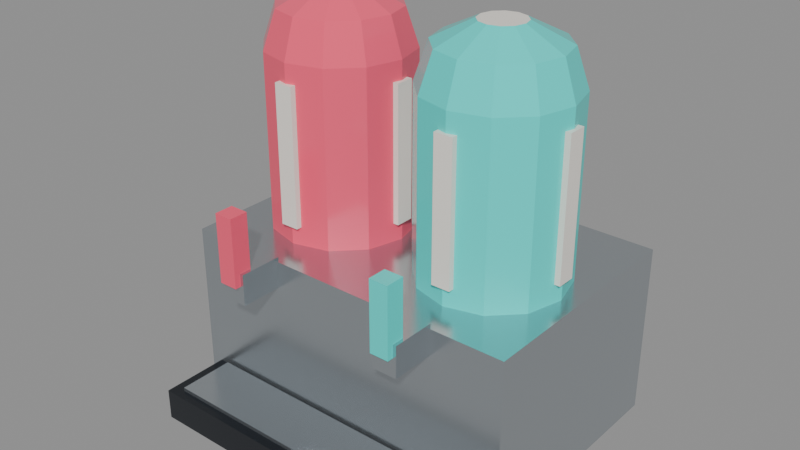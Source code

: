# Source: cozy_bowling_slushie_dispenser.blend  (saved by Blender 5.2.45; exported with 4.5.12 LTS)
import bpy
from mathutils import Matrix  # noqa: F401  (used for matrix-valued properties, if any)

bpy.ops.wm.read_factory_settings(use_empty=True)
scene = bpy.context.scene
scene.name = 'Scene'

# ---- materials (node trees are filled in below, after node groups)
mat_bowling_chrome_steel = bpy.data.materials.new('Bowling_Chrome_Steel')
mat_bowling_chrome_steel.diffuse_color = (0.552, 0.5972, 0.6308, 1.0)
mat_bowling_neon_pink = bpy.data.materials.new('Bowling_Neon_Pink')
mat_bowling_neon_pink.diffuse_color = (1.0, 0.09759, 0.1812, 1.0)
mat_bowling_neon_cyan = bpy.data.materials.new('Bowling_Neon_Cyan')
mat_bowling_neon_cyan.diffuse_color = (0.03955, 0.807, 0.7454, 1.0)
mat_bowling_obsidian_ball = bpy.data.materials.new('Bowling_Obsidian_Ball')
mat_bowling_obsidian_ball.diffuse_color = (0.01161, 0.01444, 0.01938, 1.0)
mat_bowling_cream_pearl = bpy.data.materials.new('Bowling_Cream_Pearl')
mat_bowling_cream_pearl.diffuse_color = (0.9047, 0.8632, 0.7913, 1.0)

# ---- material node trees
mat_bowling_chrome_steel.use_nodes = True; mat_bowling_chrome_steel.node_tree.nodes.clear()
_N = mat_bowling_chrome_steel.node_tree.nodes; _L = mat_bowling_chrome_steel.node_tree.links
n0 = _N.new('ShaderNodeBsdfPrincipled'); n0.name = 'Principled BSDF'; n0.location = (-200, 100)
n0.inputs[0].default_value = (0.552, 0.5972, 0.6308, 1.0)
n0.inputs[1].default_value = 0.9
n0.inputs[2].default_value = 0.22
n0.inputs[10].default_value = 0.005
n1 = _N.new('ShaderNodeOutputMaterial'); n1.name = 'Material Output'; n1.location = (200, 100)
_L.new(n0.outputs[0], n1.inputs[0])
n1.is_active_output = True
mat_bowling_neon_pink.use_nodes = True; mat_bowling_neon_pink.node_tree.nodes.clear()
_N = mat_bowling_neon_pink.node_tree.nodes; _L = mat_bowling_neon_pink.node_tree.links
n0 = _N.new('ShaderNodeBsdfPrincipled'); n0.name = 'Principled BSDF'; n0.location = (-200, 100)
n0.inputs[0].default_value = (1.0, 0.09759, 0.1812, 1.0)
n0.inputs[2].default_value = 0.15
n0.inputs[10].default_value = 0.005
n1 = _N.new('ShaderNodeOutputMaterial'); n1.name = 'Material Output'; n1.location = (200, 100)
_L.new(n0.outputs[0], n1.inputs[0])
n1.is_active_output = True
mat_bowling_neon_cyan.use_nodes = True; mat_bowling_neon_cyan.node_tree.nodes.clear()
_N = mat_bowling_neon_cyan.node_tree.nodes; _L = mat_bowling_neon_cyan.node_tree.links
n0 = _N.new('ShaderNodeBsdfPrincipled'); n0.name = 'Principled BSDF'; n0.location = (-200, 100)
n0.inputs[0].default_value = (0.03955, 0.807, 0.7454, 1.0)
n0.inputs[2].default_value = 0.15
n0.inputs[10].default_value = 0.005
n1 = _N.new('ShaderNodeOutputMaterial'); n1.name = 'Material Output'; n1.location = (200, 100)
_L.new(n0.outputs[0], n1.inputs[0])
n1.is_active_output = True
mat_bowling_obsidian_ball.use_nodes = True; mat_bowling_obsidian_ball.node_tree.nodes.clear()
_N = mat_bowling_obsidian_ball.node_tree.nodes; _L = mat_bowling_obsidian_ball.node_tree.links
n0 = _N.new('ShaderNodeBsdfPrincipled'); n0.name = 'Principled BSDF'; n0.location = (-200, 100)
n0.inputs[0].default_value = (0.01161, 0.01444, 0.01938, 1.0)
n0.inputs[1].default_value = 0.15
n0.inputs[2].default_value = 0.2
n0.inputs[10].default_value = 0.005
n1 = _N.new('ShaderNodeOutputMaterial'); n1.name = 'Material Output'; n1.location = (200, 100)
_L.new(n0.outputs[0], n1.inputs[0])
n1.is_active_output = True
mat_bowling_cream_pearl.use_nodes = True; mat_bowling_cream_pearl.node_tree.nodes.clear()
_N = mat_bowling_cream_pearl.node_tree.nodes; _L = mat_bowling_cream_pearl.node_tree.links
n0 = _N.new('ShaderNodeBsdfPrincipled'); n0.name = 'Principled BSDF'; n0.location = (-200, 100)
n0.inputs[0].default_value = (0.9047, 0.8632, 0.7913, 1.0)
n0.inputs[2].default_value = 0.4
n0.inputs[10].default_value = 0.005
n1 = _N.new('ShaderNodeOutputMaterial'); n1.name = 'Material Output'; n1.location = (200, 100)
_L.new(n0.outputs[0], n1.inputs[0])
n1.is_active_output = True

# ---- meshes
me_slushie_mesh = bpy.data.meshes.new('Slushie_Mesh')
me_slushie_mesh.from_pydata([(-0.28, -0.17, 0.0), (-0.28, -0.17, 0.28), (-0.28, 0.21, 0.28), (-0.28, 0.21, 0.0), (-0.28, 0.21, 0.0), (-0.28, 0.21, 0.28), (0.28, 0.21, 0.28), (0.28, 0.21, 0.0), (0.28, 0.21, 0.0), (0.28, 0.21, 0.28), (0.28, -0.17, 0.28), (0.28, -0.17, 0.0), (0.28, -0.17, 0.0), (0.28, -0.17, 0.28), (-0.28, -0.17, 0.28), (-0.28, -0.17, 0.0), (-0.28, 0.21, 0.0), (0.28, 0.21, 0.0), (0.28, -0.17, 0.0), (-0.28, -0.17, 0.0), (0.28, 0.21, 0.28), (-0.28, 0.21, 0.28), (-0.28, -0.17, 0.28), (0.28, -0.17, 0.28), (-0.26, -0.28, 0.0), (-0.26, -0.28, 0.05), (-0.26, -0.16, 0.05), (-0.26, -0.16, 0.0), (-0.26, -0.16, 0.0), (-0.26, -0.16, 0.05), (0.26, -0.16, 0.05), (0.26, -0.16, 0.0), (0.26, -0.16, 0.0), (0.26, -0.16, 0.05), (0.26, -0.28, 0.05), (0.26, -0.28, 0.0), (0.26, -0.28, 0.0), (0.26, -0.28, 0.05), (-0.26, -0.28, 0.05), (-0.26, -0.28, 0.0), (-0.26, -0.16, 0.0), (0.26, -0.16, 0.0), (0.26, -0.28, 0.0), (-0.26, -0.28, 0.0), (0.26, -0.16, 0.05), (-0.26, -0.16, 0.05), (-0.26, -0.28, 0.05), (0.26, -0.28, 0.05), (-0.24, -0.265, 0.048), (-0.24, -0.265, 0.056), (-0.24, -0.175, 0.056), (-0.24, -0.175, 0.048), (-0.24, -0.175, 0.048), (-0.24, -0.175, 0.056), (0.24, -0.175, 0.056), (0.24, -0.175, 0.048), (0.24, -0.175, 0.048), (0.24, -0.175, 0.056), (0.24, -0.265, 0.056), (0.24, -0.265, 0.048), (0.24, -0.265, 0.048), (0.24, -0.265, 0.056), (-0.24, -0.265, 0.056), (-0.24, -0.265, 0.048), (-0.24, -0.175, 0.048), (0.24, -0.175, 0.048), (0.24, -0.265, 0.048), (-0.24, -0.265, 0.048), (0.24, -0.175, 0.056), (-0.24, -0.175, 0.056), (-0.24, -0.265, 0.056), (0.24, -0.265, 0.056), (-0.025, 0.0, 0.28), (-0.04041, 0.0575, 0.28), (-0.0825, 0.09959, 0.28), (-0.14, 0.115, 0.28), (-0.1975, 0.09959, 0.28), (-0.2396, 0.0575, 0.28), (-0.255, 1.408e-17, 0.28), (-0.2396, -0.0575, 0.28), (-0.1975, -0.09959, 0.28), (-0.14, -0.115, 0.28), (-0.0825, -0.09959, 0.28), (-0.04041, -0.0575, 0.28), (-0.025, 0.0, 0.56), (-0.04041, 0.0575, 0.56), (-0.0825, 0.09959, 0.56), (-0.14, 0.115, 0.56), (-0.1975, 0.09959, 0.56), (-0.2396, 0.0575, 0.56), (-0.255, 1.408e-17, 0.56), (-0.2396, -0.0575, 0.56), (-0.1975, -0.09959, 0.56), (-0.14, -0.115, 0.56), (-0.0825, -0.09959, 0.56), (-0.04041, -0.0575, 0.56), (-0.045, 0.0, 0.62), (-0.05773, 0.0475, 0.62), (-0.0925, 0.08227, 0.62), (-0.14, 0.095, 0.62), (-0.1875, 0.08227, 0.62), (-0.2223, 0.0475, 0.62), (-0.235, 1.163e-17, 0.62), (-0.2223, -0.0475, 0.62), (-0.1875, -0.08227, 0.62), (-0.14, -0.095, 0.62), (-0.0925, -0.08227, 0.62), (-0.05773, -0.0475, 0.62), (-0.105, 0.0, 0.65), (-0.1097, 0.0175, 0.65), (-0.1225, 0.03031, 0.65), (-0.14, 0.035, 0.65), (-0.1575, 0.03031, 0.65), (-0.1703, 0.0175, 0.65), (-0.175, 4.286e-18, 0.65), (-0.1703, -0.0175, 0.65), (-0.1575, -0.03031, 0.65), (-0.14, -0.035, 0.65), (-0.1225, -0.03031, 0.65), (-0.1097, -0.0175, 0.65), (-0.26, -0.015, 0.31), (-0.26, -0.015, 0.53), (-0.26, 0.015, 0.53), (-0.26, 0.015, 0.31), (-0.26, 0.015, 0.31), (-0.26, 0.015, 0.53), (-0.02, 0.015, 0.53), (-0.02, 0.015, 0.31), (-0.02, 0.015, 0.31), (-0.02, 0.015, 0.53), (-0.02, -0.015, 0.53), (-0.02, -0.015, 0.31), (-0.02, -0.015, 0.31), (-0.02, -0.015, 0.53), (-0.26, -0.015, 0.53), (-0.26, -0.015, 0.31), (-0.26, 0.015, 0.31), (-0.02, 0.015, 0.31), (-0.02, -0.015, 0.31), (-0.26, -0.015, 0.31), (-0.02, 0.015, 0.53), (-0.26, 0.015, 0.53), (-0.26, -0.015, 0.53), (-0.02, -0.015, 0.53), (-0.155, -0.12, 0.31), (-0.155, -0.12, 0.53), (-0.155, 0.12, 0.53), (-0.155, 0.12, 0.31), (-0.155, 0.12, 0.31), (-0.155, 0.12, 0.53), (-0.125, 0.12, 0.53), (-0.125, 0.12, 0.31), (-0.125, 0.12, 0.31), (-0.125, 0.12, 0.53), (-0.125, -0.12, 0.53), (-0.125, -0.12, 0.31), (-0.125, -0.12, 0.31), (-0.125, -0.12, 0.53), (-0.155, -0.12, 0.53), (-0.155, -0.12, 0.31), (-0.155, 0.12, 0.31), (-0.125, 0.12, 0.31), (-0.125, -0.12, 0.31), (-0.155, -0.12, 0.31), (-0.125, 0.12, 0.53), (-0.155, 0.12, 0.53), (-0.155, -0.12, 0.53), (-0.125, -0.12, 0.53), (0.255, 0.0, 0.28), (0.2396, 0.0575, 0.28), (0.1975, 0.09959, 0.28), (0.14, 0.115, 0.28), (0.0825, 0.09959, 0.28), (0.04041, 0.0575, 0.28), (0.025, 1.408e-17, 0.28), (0.04041, -0.0575, 0.28), (0.0825, -0.09959, 0.28), (0.14, -0.115, 0.28), (0.1975, -0.09959, 0.28), (0.2396, -0.0575, 0.28), (0.255, 0.0, 0.56), (0.2396, 0.0575, 0.56), (0.1975, 0.09959, 0.56), (0.14, 0.115, 0.56), (0.0825, 0.09959, 0.56), (0.04041, 0.0575, 0.56), (0.025, 1.408e-17, 0.56), (0.04041, -0.0575, 0.56), (0.0825, -0.09959, 0.56), (0.14, -0.115, 0.56), (0.1975, -0.09959, 0.56), (0.2396, -0.0575, 0.56), (0.235, 0.0, 0.62), (0.2223, 0.0475, 0.62), (0.1875, 0.08227, 0.62), (0.14, 0.095, 0.62), (0.0925, 0.08227, 0.62), (0.05773, 0.0475, 0.62), (0.045, 1.163e-17, 0.62), (0.05773, -0.0475, 0.62), (0.0925, -0.08227, 0.62), (0.14, -0.095, 0.62), (0.1875, -0.08227, 0.62), (0.2223, -0.0475, 0.62), (0.175, 0.0, 0.65), (0.1703, 0.0175, 0.65), (0.1575, 0.03031, 0.65), (0.14, 0.035, 0.65), (0.1225, 0.03031, 0.65), (0.1097, 0.0175, 0.65), (0.105, 4.286e-18, 0.65), (0.1097, -0.0175, 0.65), (0.1225, -0.03031, 0.65), (0.14, -0.035, 0.65), (0.1575, -0.03031, 0.65), (0.1703, -0.0175, 0.65), (0.02, -0.015, 0.31), (0.02, -0.015, 0.53), (0.02, 0.015, 0.53), (0.02, 0.015, 0.31), (0.02, 0.015, 0.31), (0.02, 0.015, 0.53), (0.26, 0.015, 0.53), (0.26, 0.015, 0.31), (0.26, 0.015, 0.31), (0.26, 0.015, 0.53), (0.26, -0.015, 0.53), (0.26, -0.015, 0.31), (0.26, -0.015, 0.31), (0.26, -0.015, 0.53), (0.02, -0.015, 0.53), (0.02, -0.015, 0.31), (0.02, 0.015, 0.31), (0.26, 0.015, 0.31), (0.26, -0.015, 0.31), (0.02, -0.015, 0.31), (0.26, 0.015, 0.53), (0.02, 0.015, 0.53), (0.02, -0.015, 0.53), (0.26, -0.015, 0.53), (0.125, -0.12, 0.31), (0.125, -0.12, 0.53), (0.125, 0.12, 0.53), (0.125, 0.12, 0.31), (0.125, 0.12, 0.31), (0.125, 0.12, 0.53), (0.155, 0.12, 0.53), (0.155, 0.12, 0.31), (0.155, 0.12, 0.31), (0.155, 0.12, 0.53), (0.155, -0.12, 0.53), (0.155, -0.12, 0.31), (0.155, -0.12, 0.31), (0.155, -0.12, 0.53), (0.125, -0.12, 0.53), (0.125, -0.12, 0.31), (0.125, 0.12, 0.31), (0.155, 0.12, 0.31), (0.155, -0.12, 0.31), (0.125, -0.12, 0.31), (0.155, 0.12, 0.53), (0.125, 0.12, 0.53), (0.125, -0.12, 0.53), (0.155, -0.12, 0.53), (-0.16, -0.235, 0.235), (-0.16, -0.235, 0.285), (-0.16, -0.165, 0.285), (-0.16, -0.165, 0.235), (-0.16, -0.165, 0.235), (-0.16, -0.165, 0.285), (-0.12, -0.165, 0.285), (-0.12, -0.165, 0.235), (-0.12, -0.165, 0.235), (-0.12, -0.165, 0.285), (-0.12, -0.235, 0.285), (-0.12, -0.235, 0.235), (-0.12, -0.235, 0.235), (-0.12, -0.235, 0.285), (-0.16, -0.235, 0.285), (-0.16, -0.235, 0.235), (-0.16, -0.165, 0.235), (-0.12, -0.165, 0.235), (-0.12, -0.235, 0.235), (-0.16, -0.235, 0.235), (-0.12, -0.165, 0.285), (-0.16, -0.165, 0.285), (-0.16, -0.235, 0.285), (-0.12, -0.235, 0.285), (-0.155, -0.245, 0.265), (-0.155, -0.245, 0.375), (-0.155, -0.215, 0.375), (-0.155, -0.215, 0.265), (-0.155, -0.215, 0.265), (-0.155, -0.215, 0.375), (-0.125, -0.215, 0.375), (-0.125, -0.215, 0.265), (-0.125, -0.215, 0.265), (-0.125, -0.215, 0.375), (-0.125, -0.245, 0.375), (-0.125, -0.245, 0.265), (-0.125, -0.245, 0.265), (-0.125, -0.245, 0.375), (-0.155, -0.245, 0.375), (-0.155, -0.245, 0.265), (-0.155, -0.215, 0.265), (-0.125, -0.215, 0.265), (-0.125, -0.245, 0.265), (-0.155, -0.245, 0.265), (-0.125, -0.215, 0.375), (-0.155, -0.215, 0.375), (-0.155, -0.245, 0.375), (-0.125, -0.245, 0.375), (0.12, -0.235, 0.235), (0.12, -0.235, 0.285), (0.12, -0.165, 0.285), (0.12, -0.165, 0.235), (0.12, -0.165, 0.235), (0.12, -0.165, 0.285), (0.16, -0.165, 0.285), (0.16, -0.165, 0.235), (0.16, -0.165, 0.235), (0.16, -0.165, 0.285), (0.16, -0.235, 0.285), (0.16, -0.235, 0.235), (0.16, -0.235, 0.235), (0.16, -0.235, 0.285), (0.12, -0.235, 0.285), (0.12, -0.235, 0.235), (0.12, -0.165, 0.235), (0.16, -0.165, 0.235), (0.16, -0.235, 0.235), (0.12, -0.235, 0.235), (0.16, -0.165, 0.285), (0.12, -0.165, 0.285), (0.12, -0.235, 0.285), (0.16, -0.235, 0.285), (0.125, -0.245, 0.265), (0.125, -0.245, 0.375), (0.125, -0.215, 0.375), (0.125, -0.215, 0.265), (0.125, -0.215, 0.265), (0.125, -0.215, 0.375), (0.155, -0.215, 0.375), (0.155, -0.215, 0.265), (0.155, -0.215, 0.265), (0.155, -0.215, 0.375), (0.155, -0.245, 0.375), (0.155, -0.245, 0.265), (0.155, -0.245, 0.265), (0.155, -0.245, 0.375), (0.125, -0.245, 0.375), (0.125, -0.245, 0.265), (0.125, -0.215, 0.265), (0.155, -0.215, 0.265), (0.155, -0.245, 0.265), (0.125, -0.245, 0.265), (0.155, -0.215, 0.375), (0.125, -0.215, 0.375), (0.125, -0.245, 0.375), (0.155, -0.245, 0.375)], [], [(0, 1, 2, 3), (4, 5, 6, 7), (8, 9, 10, 11), (12, 13, 14, 15), (16, 17, 18, 19), (20, 21, 22, 23), (24, 25, 26, 27), (28, 29, 30, 31), (32, 33, 34, 35), (36, 37, 38, 39), (40, 41, 42, 43), (44, 45, 46, 47), (48, 49, 50, 51), (52, 53, 54, 55), (56, 57, 58, 59), (60, 61, 62, 63), (64, 65, 66, 67), (68, 69, 70, 71), (72, 73, 85, 84), (73, 74, 86, 85), (74, 75, 87, 86), (75, 76, 88, 87), (76, 77, 89, 88), (77, 78, 90, 89), (78, 79, 91, 90), (79, 80, 92, 91), (80, 81, 93, 92), (81, 82, 94, 93), (82, 83, 95, 94), (83, 72, 84, 95), (84, 85, 97, 96), (85, 86, 98, 97), (86, 87, 99, 98), (87, 88, 100, 99), (88, 89, 101, 100), (89, 90, 102, 101), (90, 91, 103, 102), (91, 92, 104, 103), (92, 93, 105, 104), (93, 94, 106, 105), (94, 95, 107, 106), (95, 84, 96, 107), (96, 97, 109, 108), (97, 98, 110, 109), (98, 99, 111, 110), (99, 100, 112, 111), (100, 101, 113, 112), (101, 102, 114, 113), (102, 103, 115, 114), (103, 104, 116, 115), (104, 105, 117, 116), (105, 106, 118, 117), (106, 107, 119, 118), (107, 96, 108, 119), (83, 82, 81, 80, 79, 78, 77, 76, 75, 74, 73, 72), (108, 109, 110, 111, 112, 113, 114, 115, 116, 117, 118, 119), (120, 121, 122, 123), (124, 125, 126, 127), (128, 129, 130, 131), (132, 133, 134, 135), (136, 137, 138, 139), (140, 141, 142, 143), (144, 145, 146, 147), (148, 149, 150, 151), (152, 153, 154, 155), (156, 157, 158, 159), (160, 161, 162, 163), (164, 165, 166, 167), (168, 169, 181, 180), (169, 170, 182, 181), (170, 171, 183, 182), (171, 172, 184, 183), (172, 173, 185, 184), (173, 174, 186, 185), (174, 175, 187, 186), (175, 176, 188, 187), (176, 177, 189, 188), (177, 178, 190, 189), (178, 179, 191, 190), (179, 168, 180, 191), (180, 181, 193, 192), (181, 182, 194, 193), (182, 183, 195, 194), (183, 184, 196, 195), (184, 185, 197, 196), (185, 186, 198, 197), (186, 187, 199, 198), (187, 188, 200, 199), (188, 189, 201, 200), (189, 190, 202, 201), (190, 191, 203, 202), (191, 180, 192, 203), (192, 193, 205, 204), (193, 194, 206, 205), (194, 195, 207, 206), (195, 196, 208, 207), (196, 197, 209, 208), (197, 198, 210, 209), (198, 199, 211, 210), (199, 200, 212, 211), (200, 201, 213, 212), (201, 202, 214, 213), (202, 203, 215, 214), (203, 192, 204, 215), (179, 178, 177, 176, 175, 174, 173, 172, 171, 170, 169, 168), (204, 205, 206, 207, 208, 209, 210, 211, 212, 213, 214, 215), (216, 217, 218, 219), (220, 221, 222, 223), (224, 225, 226, 227), (228, 229, 230, 231), (232, 233, 234, 235), (236, 237, 238, 239), (240, 241, 242, 243), (244, 245, 246, 247), (248, 249, 250, 251), (252, 253, 254, 255), (256, 257, 258, 259), (260, 261, 262, 263), (264, 265, 266, 267), (268, 269, 270, 271), (272, 273, 274, 275), (276, 277, 278, 279), (280, 281, 282, 283), (284, 285, 286, 287), (288, 289, 290, 291), (292, 293, 294, 295), (296, 297, 298, 299), (300, 301, 302, 303), (304, 305, 306, 307), (308, 309, 310, 311), (312, 313, 314, 315), (316, 317, 318, 319), (320, 321, 322, 323), (324, 325, 326, 327), (328, 329, 330, 331), (332, 333, 334, 335), (336, 337, 338, 339), (340, 341, 342, 343), (344, 345, 346, 347), (348, 349, 350, 351), (352, 353, 354, 355), (356, 357, 358, 359)])
me_slushie_mesh.polygons.foreach_set('material_index', [0, 0, 0, 0, 0, 0, 3, 3, 3, 3, 3, 3, 0, 0, 0, 0, 0, 0, 1, 1, 1, 1, 1, 1, 1, 1, 1, 1, 1, 1, 1, 1, 1, 1, 1, 1, 1, 1, 1, 1, 1, 1, 1, 1, 1, 1, 1, 1, 1, 1, 1, 1, 1, 1, 4, 4, 4, 4, 4, 4, 4, 4, 4, 4, 4, 4, 4, 4, 2, 2, 2, 2, 2, 2, 2, 2, 2, 2, 2, 2, 2, 2, 2, 2, 2, 2, 2, 2, 2, 2, 2, 2, 2, 2, 2, 2, 2, 2, 2, 2, 2, 2, 2, 2, 4, 4, 4, 4, 4, 4, 4, 4, 4, 4, 4, 4, 4, 4, 0, 0, 0, 0, 0, 0, 1, 1, 1, 1, 1, 1, 0, 0, 0, 0, 0, 0, 2, 2, 2, 2, 2, 2])
me_slushie_mesh.materials.append(mat_bowling_chrome_steel)
me_slushie_mesh.materials.append(mat_bowling_neon_pink)
me_slushie_mesh.materials.append(mat_bowling_neon_cyan)
me_slushie_mesh.materials.append(mat_bowling_obsidian_ball)
me_slushie_mesh.materials.append(mat_bowling_cream_pearl)
me_slushie_mesh.update()
arm_slushie_rig = bpy.data.armatures.new('Slushie_Rig')  # bones are not reproduced

# ---- objects
ob_slushie_rig = bpy.data.objects.new('Slushie_Rig', arm_slushie_rig)
ob_slushie_mesh = bpy.data.objects.new('Slushie_Mesh', me_slushie_mesh)
ob_cup_fill_spot_l = bpy.data.objects.new('Cup_Fill_Spot_L', None)
ob_cup_fill_spot_r = bpy.data.objects.new('Cup_Fill_Spot_R', None)

# ---- transforms, parenting, visibility, modifiers, constraints
ob_slushie_rig.location = (0.0, 0.0, 0.0)
ob_slushie_mesh.parent = ob_slushie_rig
ob_slushie_mesh.location = (0.0, 0.0, 0.0)
_vg = ob_slushie_mesh.vertex_groups.new(name='Root')
_vg.add([0, 1, 2, 3, 4, 5, 6, 7, 8, 9, 10, 11, 12, 13, 14, 15, 16, 17, 18, 19, 20, 21, 22, 23, 24, 25, 26, 27, 28, 29, 30, 31, 32, 33, 34, 35, 36, 37, 38, 39, 40, 41, 42, 43, 44, 45, 46, 47, 48, 49, 50, 51, 52, 53, 54, 55, 56, 57, 58, 59, 60, 61, 62, 63, 64, 65, 66, 67, 68, 69, 70, 71, 264, 265, 266, 267, 268, 269, 270, 271, 272, 273, 274, 275, 276, 277, 278, 279, 280, 281, 282, 283, 284, 285, 286, 287, 312, 313, 314, 315, 316, 317, 318, 319, 320, 321, 322, 323, 324, 325, 326, 327, 328, 329, 330, 331, 332, 333, 334, 335], 1.0, 'REPLACE')
_vg = ob_slushie_mesh.vertex_groups.new(name='Auger_L')
_vg.add([72, 73, 74, 75, 76, 77, 78, 79, 80, 81, 82, 83, 84, 85, 86, 87, 88, 89, 90, 91, 92, 93, 94, 95, 96, 97, 98, 99, 100, 101, 102, 103, 104, 105, 106, 107, 108, 109, 110, 111, 112, 113, 114, 115, 116, 117, 118, 119, 120, 121, 122, 123, 124, 125, 126, 127, 128, 129, 130, 131, 132, 133, 134, 135, 136, 137, 138, 139, 140, 141, 142, 143, 144, 145, 146, 147, 148, 149, 150, 151, 152, 153, 154, 155, 156, 157, 158, 159, 160, 161, 162, 163, 164, 165, 166, 167], 1.0, 'REPLACE')
_vg = ob_slushie_mesh.vertex_groups.new(name='Auger_R')
_vg.add([168, 169, 170, 171, 172, 173, 174, 175, 176, 177, 178, 179, 180, 181, 182, 183, 184, 185, 186, 187, 188, 189, 190, 191, 192, 193, 194, 195, 196, 197, 198, 199, 200, 201, 202, 203, 204, 205, 206, 207, 208, 209, 210, 211, 212, 213, 214, 215, 216, 217, 218, 219, 220, 221, 222, 223, 224, 225, 226, 227, 228, 229, 230, 231, 232, 233, 234, 235, 236, 237, 238, 239, 240, 241, 242, 243, 244, 245, 246, 247, 248, 249, 250, 251, 252, 253, 254, 255, 256, 257, 258, 259, 260, 261, 262, 263], 1.0, 'REPLACE')
_vg = ob_slushie_mesh.vertex_groups.new(name='Tap_Handle_L')
_vg.add([288, 289, 290, 291, 292, 293, 294, 295, 296, 297, 298, 299, 300, 301, 302, 303, 304, 305, 306, 307, 308, 309, 310, 311], 1.0, 'REPLACE')
_vg = ob_slushie_mesh.vertex_groups.new(name='Tap_Handle_R')
_vg.add([336, 337, 338, 339, 340, 341, 342, 343, 344, 345, 346, 347, 348, 349, 350, 351, 352, 353, 354, 355, 356, 357, 358, 359], 1.0, 'REPLACE')
_m = ob_slushie_mesh.modifiers.new('Armature', 'ARMATURE')
_m.object = ob_slushie_rig
ob_cup_fill_spot_l.parent = ob_slushie_rig
ob_cup_fill_spot_l.matrix_parent_inverse = Matrix(((-1.0, -0.0, 0.0, -0.0), (-0.0, -1.0, 0.0, -0.12), (0.0, -0.0, 1.0, -0.0), (-0.0, 0.0, -0.0, 1.0)))
ob_cup_fill_spot_l.location = (-0.14, -0.22, 0.06)
ob_cup_fill_spot_l.empty_display_size = 0.03
ob_cup_fill_spot_r.parent = ob_slushie_rig
ob_cup_fill_spot_r.matrix_parent_inverse = Matrix(((-1.0, -0.0, 0.0, -0.0), (-0.0, -1.0, 0.0, -0.12), (0.0, -0.0, 1.0, -0.0), (-0.0, 0.0, -0.0, 1.0)))
ob_cup_fill_spot_r.location = (0.14, -0.22, 0.06)
ob_cup_fill_spot_r.empty_display_size = 0.03

# ---- collection membership
scene.collection.objects.link(ob_slushie_rig)
scene.collection.objects.link(ob_slushie_mesh)
scene.collection.objects.link(ob_cup_fill_spot_l)
scene.collection.objects.link(ob_cup_fill_spot_r)

# ---- scene / render settings (as saved in the file)
scene.frame_start = 1; scene.frame_end = 250; scene.frame_set(1)
scene.render.engine = 'BLENDER_EEVEE_NEXT'
scene.render.fps = 30
scene.render.bake_bias = 0.0
scene.render.bake_samples = 0
scene.render.compositor_device = 'GPU'
scene.eevee.use_volume_custom_range = False
scene.eevee.fast_gi_thickness_near = 0.1
scene.eevee.fast_gi_thickness_far = 0.0
scene.eevee.ray_tracing_options.screen_trace_thickness = 0.1
bpy.context.view_layer.update()

# ---- added for rendering (the .blend has no active camera and no usable light): camera, sun + grey world if the file has none
cam_auto = bpy.data.cameras.new('AutoCamera')
cam_auto.lens = 50.0
cam_auto.sensor_width = 36.0
cam_auto.clip_end = 1000.0
ob_auto_camera = bpy.data.objects.new('AutoCamera', cam_auto)
scene.collection.objects.link(ob_auto_camera)
ob_auto_camera.location = (0.914148, -1.13198, 1.05632)
ob_auto_camera.rotation_euler = (1.09748, -7.21219e-08, 0.694738)
scene.camera = ob_auto_camera
light_auto_sun = bpy.data.lights.new('AutoSun', 'SUN')
light_auto_sun.energy = 3.0
light_auto_sun.angle = 0.0523599
ob_auto_sun = bpy.data.objects.new('AutoSun', light_auto_sun)
scene.collection.objects.link(ob_auto_sun)
ob_auto_sun.rotation_euler = (0.872665, 0.174533, 0.523599)
if scene.world is None:
    world_auto = bpy.data.worlds.new('AutoWorld')
    world_auto.color = (0.3, 0.3, 0.3)
    scene.world = world_auto
bpy.context.view_layer.update()
